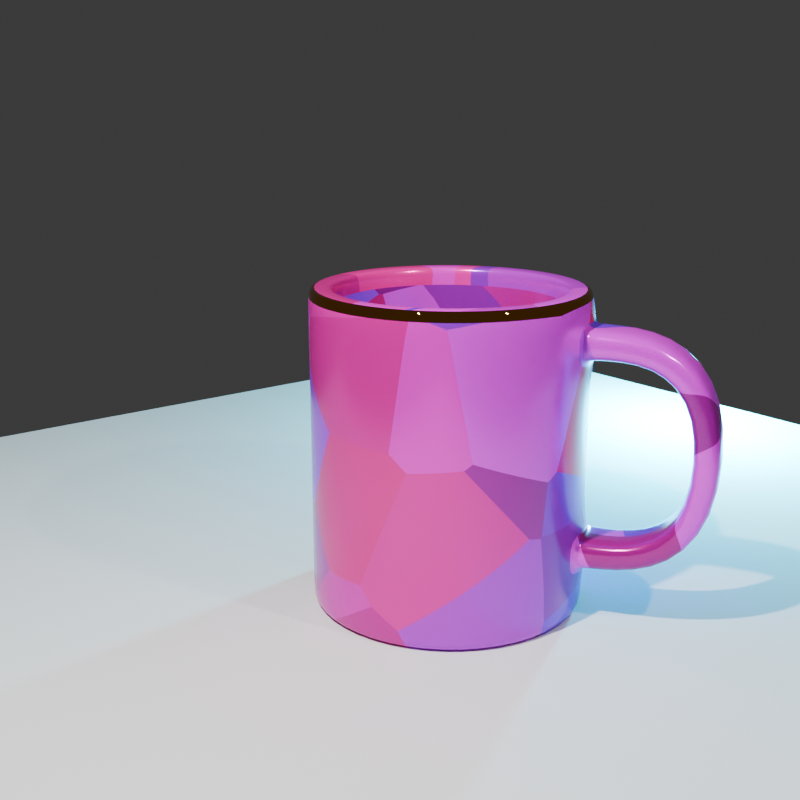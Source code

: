 # Source: 250314_Cup_5.blend  (saved by Blender 4.3.34; exported with 4.5.12 LTS)
import bpy
from mathutils import Matrix  # noqa: F401  (used for matrix-valued properties, if any)

bpy.ops.wm.read_factory_settings(use_empty=True)
scene = bpy.context.scene
scene.name = 'Scene'

# ---- collections
col_collection = bpy.data.collections.new('Collection'); scene.collection.children.link(col_collection)

# ---- images (referenced by path relative to the original .blend; pixels are not part of the script)
import os
ASSET_DIR = os.environ.get("B2B_ASSET_DIR", "")  # directory of the original .blend (textures are referenced by path, not embedded)
HERE = os.path.dirname(os.path.abspath(__file__))  # packed textures are extracted next to this script under _unpacked/

def load_image(name, relpath, width, height, colorspace="sRGB"):
    """Load a texture the original file referenced (path relative to the .blend, or extracted next to this script)."""
    p = next((c for c in (os.path.join(HERE, relpath), os.path.join(ASSET_DIR, relpath)) if relpath and os.path.exists(c)), "")
    if p:
        img = bpy.data.images.load(p, check_existing=True)
        img.name = name
    else:  # same state as the original file: an image datablock whose file is absent (Cycles renders it pink)
        img = bpy.data.images.new(name, width, height)
        img.source = "FILE"
        img.filepath = "//" + (relpath or name)
    img.colorspace_settings.name = colorspace
    return img
img_cafelogo_jpg = load_image('cafelogo.jpg', 'cafelogo.jpg', 1024, 1024, 'sRGB')

# ---- materials (node trees are filled in below, after node groups)
mat_cup = bpy.data.materials.new('Cup')
mat_gold = bpy.data.materials.new('Gold')

# ---- material node trees
mat_cup.use_nodes = True; mat_cup.node_tree.nodes.clear()
_N = mat_cup.node_tree.nodes; _L = mat_cup.node_tree.links
n0 = _N.new('ShaderNodeBsdfPrincipled'); n0.name = 'Principled BSDF'; n0.location = (219, 256)
n0.inputs[1].default_value = 0.3
n0.inputs[2].default_value = 0.2
n1 = _N.new('ShaderNodeOutputMaterial'); n1.name = 'Material Output'; n1.location = (504, 238)
n2 = _N.new('ShaderNodeTexImage'); n2.name = 'Image Texture'; n2.location = (-283, 436)
n2.image = img_cafelogo_jpg
n3 = _N.new('ShaderNodeTexChecker'); n3.name = 'Checker Texture'; n3.location = (-621, 108)
n3.inputs[3].default_value = 7.5
n4 = _N.new('ShaderNodeMix'); n4.name = 'Mix'; n4.location = (20, 242)
n4.data_type = 'RGBA'
n4.blend_type = 'MULTIPLY'
n4.inputs[0].default_value = 0.826
n5 = _N.new('ShaderNodeTexCoord'); n5.name = 'Texture Coordinate'; n5.location = (-790, 406)
n6 = _N.new('ShaderNodeTexBrick'); n6.name = 'Brick Texture'; n6.location = (-483, 544)
n7 = _N.new('ShaderNodeTexVoronoi'); n7.name = 'Voronoi Texture'; n7.location = (-293, 107)
n7.inputs[2].default_value = -8.4
_L.new(n0.outputs[0], n1.inputs[0])
_L.new(n4.outputs[2], n0.inputs[0])
_L.new(n2.outputs[0], n4.inputs[6])
_L.new(n5.outputs[2], n3.inputs[0])
_L.new(n5.outputs[2], n6.inputs[0])
_L.new(n7.outputs[1], n4.inputs[7])
_L.new(n5.outputs[2], n7.inputs[0])
n1.is_active_output = True
mat_gold.use_nodes = True; mat_gold.node_tree.nodes.clear()
_N = mat_gold.node_tree.nodes; _L = mat_gold.node_tree.links
n0 = _N.new('ShaderNodeBsdfPrincipled'); n0.name = 'Principled BSDF'; n0.location = (10, 300)
n0.inputs[0].default_value = (0.8002, 0.2932, 0.01258, 1.0)
n0.inputs[1].default_value = 1.0
n0.inputs[2].default_value = 0.0
n1 = _N.new('ShaderNodeOutputMaterial'); n1.name = 'Material Output'; n1.location = (300, 300)
_L.new(n0.outputs[0], n1.inputs[0])
n1.is_active_output = True

# ---- world
world_world = bpy.data.worlds.new('World'); scene.world = world_world
world_world.use_nodes = True; world_world.node_tree.nodes.clear()
_N = world_world.node_tree.nodes; _L = world_world.node_tree.links
n0 = _N.new('ShaderNodeOutputWorld'); n0.name = 'World Output'; n0.location = (300, 300)
n1 = _N.new('ShaderNodeBackground'); n1.name = 'Background'; n1.location = (10, 300)
n1.inputs[0].default_value = (0.05088, 0.05088, 0.05088, 1.0)
_L.new(n1.outputs[0], n0.inputs[0])
n0.is_active_output = True
world_world.color = (0.05088, 0.05088, 0.05088)
world_world.sun_shadow_jitter_overblur = 0.0

# ---- cameras
cam_camera = bpy.data.cameras.new('Camera')
cam_camera.clip_end = 100.0
cam_camera.ortho_scale = 7.314

# ---- lights
light_light = bpy.data.lights.new('Light', 'POINT')
light_light.energy = 3000.0
light_light.shadow_soft_size = 0.1
light_light_001 = bpy.data.lights.new('Light.001', 'POINT')
light_light_001.energy = 500.0
light_light_001.shadow_soft_size = 0.1
light_light_002 = bpy.data.lights.new('Light.002', 'POINT')
light_light_002.color = (0.004204, 0.5998, 0.8137)
light_light_002.energy = 6000.0
light_light_002.shadow_soft_size = 0.209

# ---- meshes
me_cylinder = bpy.data.meshes.new('Cylinder')
me_cylinder.from_pydata([(3.104e-09, 2.484e-09, -1.0), (7.609e-10, -7.451e-09, -0.8419), (0.5, 0.866, -0.8419), (0.0, 1.0, -0.8419), (0.866, 0.5, -0.8419), (1.0, 0.0, -0.8419), (0.866, -0.5, -0.8419), (0.5, -0.866, -0.8419), (0.0, -1.0, -0.8419), (1.399, 0.2, 0.8225), (-0.5, -0.866, -0.8419), (1.399, -0.2, 0.8225), (-0.866, -0.5, -0.8419), (1.475, -0.2, 1.007), (-1.0, 0.0, -0.8419), (1.475, 0.2, 1.007), (1.677, 0.2, 0.5438), (-0.866, 0.5, -0.8419), (-0.5, 0.866, -0.8419), (1.677, -0.2, 0.5438), (0.866, -0.5, 0.9148), (1.862, -0.2, 0.6203), (1.862, 0.2, 0.6203), (-1.0, 0.0, 0.9148), (0.866, 0.5, 0.9148), (1.399, 0.2, -0.4319), (1.399, -0.2, -0.4319), (1.475, -0.2, -0.6167), (0.5, -0.866, 0.9148), (0.0, -1.0, 0.9148), (1.475, 0.2, -0.6167), (1.677, 0.2, -0.1532), (-0.5, -0.866, 0.9148), (-0.866, -0.5, 0.9148), (1.677, -0.2, -0.1532), (-0.866, 0.5, 0.9148), (1.862, -0.2, -0.2298), (-0.5, 0.866, 0.9148), (1.862, 0.2, -0.2298), (0.0, 1.0, 0.9148), (0.5, 0.866, 0.9148), (0.0, 1.0, -0.2068), (0.0, 1.0, 0.5973), (-0.5, 0.866, 0.5973), (-0.5, 0.866, -0.2068), (-0.5, -0.866, -0.2068), (-0.5, -0.866, 0.5973), (0.0, -1.0, 0.5973), (0.0, -1.0, -0.2068), (0.866, 0.5, -0.2068), (0.866, 0.5, 0.5973), (0.5, 0.866, 0.5973), (0.5, 0.866, -0.2068), (-1.0, 0.0, 0.5973), (-1.0, 0.0, -0.2068), (-0.866, -0.5, 0.5973), (-0.866, -0.5, -0.2068), (0.866, -0.5, 0.5973), (0.866, -0.5, -0.2068), (0.5, -0.866, -0.2068), (0.5, -0.866, 0.5973), (-0.866, 0.5, -0.2068), (-0.866, 0.5, 0.5973), (1.0, 0.0, -0.2068), (1.0, 0.0, 0.5973), (1.0, 0.0, 0.1953), (0.866, -0.5, 0.1953), (-0.866, 0.5, 0.1953), (-0.5, 0.866, 0.1953), (0.5, -0.866, 0.1953), (0.0, -1.0, 0.1953), (0.0, 1.0, 0.1953), (0.5, 0.866, 0.1953), (-0.5, -0.866, 0.1953), (-0.866, -0.5, 0.1953), (0.866, 0.5, 0.1953), (-1.0, 0.0, 0.1953), (0.0, 1.0, -0.5243), (-0.5, 0.866, -0.5243), (0.5, 0.866, -0.5243), (-0.866, 0.5, -0.5243), (-0.5, -0.866, -0.5243), (0.0, -1.0, -0.5243), (-0.866, -0.5, -0.5243), (0.5, -0.866, -0.5243), (0.866, 0.5, -0.5243), (-1.0, 0.0, -0.5243), (0.866, -0.5, -0.5243), (-0.7054, -0.4073, -0.1504), (-0.7054, -0.4073, 0.541), (-0.4073, -0.7054, -0.1504), (-0.4073, -0.7054, 0.541), (0.4073, -0.7054, 0.541), (0.4073, -0.7054, -0.1504), (0.0, -0.8146, -0.1504), (0.0, -0.8146, 0.541), (0.4073, 0.7054, -0.1504), (0.4073, 0.7054, 0.541), (0.0, 0.8146, 0.541), (0.0, 0.8146, -0.1504), (-0.8146, 0.0, -0.1504), (-0.8146, 0.0, 0.541), (0.7054, 0.4073, -0.1504), (0.7054, 0.4073, 0.541), (-0.7054, 0.4073, -0.1504), (-0.7054, 0.4073, 0.541), (0.8146, 0.0, -0.1504), (0.8146, 0.0, 0.541), (-0.4073, 0.7054, -0.1504), (-0.4073, 0.7054, 0.541), (0.7054, -0.4073, -0.1504), (0.7054, -0.4073, 0.541), (0.4882, 0.8456, 1.232), (0.5, 0.866, 1.21), (0.0, 1.0, 1.21), (0.0, 0.9764, 1.232), (0.8456, 0.4882, 1.232), (0.866, 0.5, 1.21), (0.9764, 0.0, 1.232), (1.0, 0.0, 1.21), (0.8456, -0.4882, 1.232), (0.866, -0.5, 1.21), (0.4882, -0.8456, 1.232), (0.5, -0.866, 1.21), (0.0, -0.9764, 1.232), (0.0, -1.0, 1.21), (-0.4882, -0.8456, 1.232), (-0.5, -0.866, 1.21), (-0.8456, -0.4882, 1.232), (-0.866, -0.5, 1.21), (-0.9764, 0.0, 1.232), (-1.0, 0.0, 1.21), (-0.8456, 0.4882, 1.232), (-0.866, 0.5, 1.21), (-0.4882, 0.8456, 1.232), (-0.5, 0.866, 1.21), (0.4073, 0.7054, 1.21), (0.4191, 0.7259, 1.232), (0.0, 0.8382, 1.232), (0.0, 0.8146, 1.21), (0.7054, 0.4073, 1.21), (0.7259, 0.4191, 1.232), (0.8146, 0.0, 1.21), (0.8382, 0.0, 1.232), (0.7054, -0.4073, 1.21), (0.7259, -0.4191, 1.232), (0.4073, -0.7054, 1.21), (0.4191, -0.7259, 1.232), (0.0, -0.8146, 1.21), (0.0, -0.8382, 1.232), (-0.4073, -0.7054, 1.21), (-0.4191, -0.7259, 1.232), (-0.7054, -0.4073, 1.21), (-0.7259, -0.4191, 1.232), (-0.8146, 0.0, 1.21), (-0.8382, 0.0, 1.232), (-0.7054, 0.4073, 1.21), (-0.7259, 0.4191, 1.232), (-0.4073, 0.7054, 1.21), (-0.4191, 0.7259, 1.232), (0.0, 0.6968, -1.0), (0.3484, 0.6034, -1.0), (0.6034, 0.3484, -1.0), (0.6968, 0.0, -1.0), (0.6034, -0.3484, -1.0), (0.3484, -0.6034, -1.0), (0.0, -0.6968, -1.0), (-0.3484, -0.6034, -1.0), (-0.6034, -0.3484, -1.0), (-0.6968, 0.0, -1.0), (-0.6034, 0.3484, -1.0), (-0.3484, 0.6034, -1.0), (0.0, 0.9708, -1.0), (0.0, 1.0, -0.9718), (0.5, 0.866, -0.9718), (0.4854, 0.8407, -1.0), (0.866, 0.5, -0.9718), (0.8407, 0.4854, -1.0), (1.0, 0.0, -0.9718), (0.9708, 0.0, -1.0), (0.866, -0.5, -0.9718), (0.8407, -0.4854, -1.0), (0.5, -0.866, -0.9718), (0.4854, -0.8407, -1.0), (0.0, -1.0, -0.9718), (0.0, -0.9708, -1.0), (-0.5, -0.866, -0.9718), (-0.4854, -0.8407, -1.0), (-0.866, -0.5, -0.9718), (-0.8407, -0.4854, -1.0), (-1.0, 0.0, -0.9718), (-0.9708, 0.0, -1.0), (-0.866, 0.5, -0.9718), (-0.8407, 0.4854, -1.0), (-0.5, 0.866, -0.9718), (-0.4854, 0.8407, -1.0), (0.265, 0.4589, -0.8419), (-4.392e-09, 0.5299, -0.8419), (0.4589, 0.265, -0.8419), (0.5299, 4.392e-09, -0.8419), (0.4589, -0.265, -0.8419), (0.265, -0.4589, -0.8419), (4.392e-09, -0.5299, -0.8419), (-0.265, -0.4589, -0.8419), (-0.4589, -0.265, -0.8419), (-0.5299, -4.392e-09, -0.8419), (-0.4589, 0.265, -0.8419), (-0.265, 0.4589, -0.8419), (0.3968, 0.6873, -0.8419), (0.4073, 0.7054, -0.8216), (0.0, 0.8146, -0.8216), (-3.233e-10, 0.7936, -0.8419), (0.6873, 0.3968, -0.8419), (0.7054, 0.4073, -0.8216), (0.7936, 3.233e-10, -0.8419), (0.8146, 0.0, -0.8216), (0.6873, -0.3968, -0.8419), (0.7054, -0.4073, -0.8216), (0.3968, -0.6873, -0.8419), (0.4073, -0.7054, -0.8216), (3.233e-10, -0.7936, -0.8419), (0.0, -0.8146, -0.8216), (-0.3968, -0.6873, -0.8419), (-0.4073, -0.7054, -0.8216), (-0.6873, -0.3968, -0.8419), (-0.7054, -0.4073, -0.8216), (-0.7936, -3.233e-10, -0.8419), (-0.8146, 0.0, -0.8216), (-0.6873, 0.3968, -0.8419), (-0.7054, 0.4073, -0.8216), (-0.3968, 0.6873, -0.8419), (-0.4073, 0.7054, -0.8216), (1.862, 0.0, 0.6203), (1.475, 0.0, 1.007), (1.475, 0.0, -0.6167), (1.862, 0.0, -0.2298), (1.77, -0.2, 0.582), (1.437, -0.2, 0.9148), (1.437, -0.2, -0.5243), (1.77, -0.2, -0.1915), (1.399, 0.0, -0.4319), (1.677, 0.0, -0.1532), (1.399, 0.0, 0.8225), (1.677, 0.0, 0.5438), (1.77, 0.2, 0.582), (1.437, 0.2, 0.9148), (1.437, 0.2, -0.5243), (1.77, 0.2, -0.1915), (1.015, 0.0, -0.4264), (1.0, 0.0, -0.4141), (0.942, -0.2164, -0.5243), (0.9616, -0.2, -0.5243), (0.942, -0.2164, -0.4134), (0.9616, -0.2, -0.4256), (0.942, -0.2165, 0.9148), (0.9616, -0.2, 0.9148), (0.9419, -0.2167, 1.025), (0.9616, -0.2, 1.014), (1.015, 0.0, 1.013), (1.0, 0.0, 1.024), (0.9616, 0.2, 0.9148), (0.942, 0.2165, 0.9148), (0.9616, 0.2, 1.014), (0.9419, 0.2167, 1.025), (0.9616, 0.2, -0.5243), (0.942, 0.2164, -0.5243), (0.9616, 0.2, -0.4256), (0.942, 0.2164, -0.4134), (0.942, 0.2166, 0.8038), (0.9616, 0.2, 0.8162), (1.015, 0.0, 0.8169), (1.0, 0.0, 0.8046), (0.942, -0.2166, 0.8038), (0.9616, -0.2, 0.8162), (0.942, 0.2164, -0.6353), (0.9616, 0.2, -0.6232), (1.015, 0.0, -0.6225), (1.0, 0.0, -0.6347), (0.9616, -0.2, -0.6232), (0.942, -0.2164, -0.6353)], [], [(194, 18, 3, 173), (162, 161, 175, 177), (163, 162, 177, 179), (164, 163, 179, 181), (165, 164, 181, 183), (166, 165, 183, 185), (167, 166, 185, 187), (168, 167, 187, 189), (169, 168, 189, 191), (170, 169, 191, 193), (171, 170, 193, 195), (160, 171, 195, 172), (109, 98, 139, 158), (101, 105, 156, 154), (35, 23, 131, 133), (27, 238, 251, 278), (97, 103, 140, 136), (89, 101, 154, 152), (98, 97, 136, 139), (32, 29, 125, 127), (80, 86, 54, 61), (91, 89, 152, 150), (95, 91, 150, 148), (28, 20, 121, 123), (24, 40, 113, 117), (39, 37, 135, 114), (143, 145, 120, 118), (11, 237, 255, 273), (147, 149, 124, 122), (29, 28, 123, 125), (33, 32, 127, 129), (153, 155, 130, 128), (23, 33, 129, 131), (157, 159, 134, 132), (37, 35, 133, 135), (233, 15, 262, 258), (105, 109, 158, 156), (240, 25, 266, 248), (83, 81, 45, 56), (107, 111, 144, 142), (79, 77, 41, 52), (111, 92, 146, 144), (82, 84, 59, 48), (78, 80, 61, 44), (103, 107, 142, 140), (92, 95, 148, 146), (84, 87, 58, 59), (60, 57, 20, 28), (81, 82, 48, 45), (85, 79, 52, 49), (159, 138, 115, 134), (149, 151, 126, 124), (137, 141, 116, 112), (155, 157, 132, 130), (141, 143, 118, 116), (151, 153, 128, 126), (138, 137, 112, 115), (145, 147, 122, 120), (86, 83, 56, 54), (65, 66, 58, 63), (67, 68, 44, 61), (69, 70, 48, 59), (71, 72, 52, 41), (73, 74, 56, 45), (75, 65, 63, 49), (74, 76, 54, 56), (72, 75, 49, 52), (70, 73, 45, 48), (68, 71, 41, 44), (66, 69, 59, 58), (76, 67, 61, 54), (77, 78, 44, 41), (51, 42, 39, 40), (55, 46, 32, 33), (260, 245, 9, 269), (62, 53, 23, 35), (50, 51, 40, 24), (46, 47, 29, 32), (42, 43, 37, 39), (270, 242, 11, 273), (47, 60, 28, 29), (43, 62, 35, 37), (53, 55, 33, 23), (53, 62, 67, 76), (57, 60, 69, 66), (43, 42, 71, 68), (47, 46, 73, 70), (51, 50, 75, 72), (55, 53, 76, 74), (50, 64, 65, 75), (46, 55, 74, 73), (42, 51, 72, 71), (60, 47, 70, 69), (62, 43, 68, 67), (64, 57, 66, 65), (3, 18, 78, 77), (14, 12, 83, 86), (4, 2, 79, 85), (10, 8, 82, 81), (7, 6, 87, 84), (18, 17, 80, 78), (8, 7, 84, 82), (2, 3, 77, 79), (12, 10, 81, 83), (264, 246, 30, 275), (17, 14, 86, 80), (278, 276, 234, 27), (201, 202, 220, 218), (110, 93, 92, 111), (198, 199, 214, 212), (108, 99, 98, 109), (200, 201, 218, 216), (106, 110, 111, 107), (104, 108, 109, 105), (199, 200, 216, 214), (102, 106, 107, 103), (206, 207, 230, 228), (100, 104, 105, 101), (202, 203, 222, 220), (93, 94, 95, 92), (203, 204, 224, 222), (94, 90, 91, 95), (204, 205, 226, 224), (90, 88, 89, 91), (196, 198, 212, 208), (99, 96, 97, 98), (205, 206, 228, 226), (88, 100, 101, 89), (210, 209, 96, 99), (96, 102, 103, 97), (113, 114, 115, 112), (117, 113, 112, 116), (119, 117, 116, 118), (121, 119, 118, 120), (123, 121, 120, 122), (125, 123, 122, 124), (127, 125, 124, 126), (129, 127, 126, 128), (131, 129, 128, 130), (133, 131, 130, 132), (135, 133, 132, 134), (114, 135, 134, 115), (137, 138, 139, 136), (141, 137, 136, 140), (143, 141, 140, 142), (145, 143, 142, 144), (147, 145, 144, 146), (149, 147, 146, 148), (151, 149, 148, 150), (153, 151, 150, 152), (155, 153, 152, 154), (157, 155, 154, 156), (159, 157, 156, 158), (138, 159, 158, 139), (40, 39, 114, 113), (173, 3, 2, 174), (176, 4, 5, 178), (178, 5, 6, 180), (180, 6, 7, 182), (182, 7, 8, 184), (184, 8, 10, 186), (186, 10, 12, 188), (188, 12, 14, 190), (190, 14, 17, 192), (192, 17, 18, 194), (174, 2, 4, 176), (0, 160, 161), (0, 161, 162), (0, 162, 163), (0, 163, 164), (0, 164, 165), (0, 165, 166), (0, 166, 167), (0, 167, 168), (0, 168, 169), (0, 169, 170), (0, 170, 171), (0, 171, 160), (173, 174, 175, 172), (174, 176, 177, 175), (176, 178, 179, 177), (178, 180, 181, 179), (180, 182, 183, 181), (182, 184, 185, 183), (184, 186, 187, 185), (186, 188, 189, 187), (188, 190, 191, 189), (190, 192, 193, 191), (192, 194, 195, 193), (194, 173, 172, 195), (161, 160, 172, 175), (209, 213, 102, 96), (207, 197, 211, 230), (213, 215, 106, 102), (215, 217, 110, 106), (217, 219, 93, 110), (219, 221, 94, 93), (221, 223, 90, 94), (223, 225, 88, 90), (225, 227, 100, 88), (227, 229, 104, 100), (229, 231, 108, 104), (231, 210, 99, 108), (1, 196, 197), (1, 198, 196), (1, 199, 198), (1, 200, 199), (1, 201, 200), (1, 202, 201), (1, 203, 202), (1, 204, 203), (1, 205, 204), (1, 206, 205), (1, 207, 206), (1, 197, 207), (209, 210, 211, 208), (213, 209, 208, 212), (215, 213, 212, 214), (217, 215, 214, 216), (219, 217, 216, 218), (221, 219, 218, 220), (223, 221, 220, 222), (225, 223, 222, 224), (227, 225, 224, 226), (229, 227, 226, 228), (231, 229, 228, 230), (210, 231, 230, 211), (197, 196, 208, 211), (236, 21, 13, 237), (232, 22, 15, 233), (244, 16, 9, 245), (240, 241, 31, 25), (238, 239, 34, 26), (234, 235, 36, 27), (246, 247, 38, 30), (277, 5, 4, 274), (13, 233, 258, 257), (24, 117, 263, 261), (85, 49, 267, 265), (243, 16, 31, 241), (236, 19, 34, 239), (232, 21, 36, 235), (244, 22, 38, 247), (87, 6, 279, 250), (254, 20, 57, 272), (6, 5, 277, 279), (269, 9, 242, 270), (243, 19, 11, 242), (117, 119, 259, 263), (256, 121, 20, 254), (49, 63, 249, 267), (252, 58, 87, 250), (272, 57, 64, 271), (262, 15, 245, 260), (266, 25, 246, 264), (276, 275, 30, 234), (22, 232, 235, 38), (30, 38, 235, 234), (21, 232, 233, 13), (21, 236, 239, 36), (27, 36, 239, 238), (19, 236, 237, 11), (16, 243, 242, 9), (19, 243, 241, 34), (26, 34, 241, 240), (16, 244, 247, 31), (25, 31, 247, 246), (22, 244, 245, 15), (259, 119, 121, 256), (268, 50, 24, 261), (274, 4, 85, 265), (249, 63, 58, 252), (238, 26, 253, 251), (237, 13, 257, 255), (271, 64, 50, 268), (249, 252, 253, 248), (251, 253, 252, 250), (257, 258, 259, 256), (255, 257, 256, 254), (258, 262, 263, 259), (261, 263, 262, 260), (248, 266, 267, 249), (265, 267, 266, 264), (269, 270, 271, 268), (260, 269, 268, 261), (254, 272, 273, 255), (270, 273, 272, 271), (275, 276, 277, 274), (264, 275, 274, 265), (276, 278, 279, 277), (250, 279, 278, 251), (26, 240, 248, 253)])
me_cylinder.polygons.foreach_set('use_smooth', [True] * 292)
me_cylinder.polygons.foreach_set('material_index', [0, 0, 0, 0, 0, 0, 0, 0, 0, 0, 0, 0, 0, 0, 0, 0, 0, 0, 0, 0, 0, 0, 0, 0, 0, 0, 0, 0, 0, 0, 0, 0, 0, 0, 0, 0, 0, 0, 0, 0, 0, 0, 0, 0, 0, 0, 0, 0, 0, 0, 0, 0, 0, 0, 0, 0, 0, 0, 0, 0, 0, 0, 0, 0, 0, 0, 0, 0, 0, 0, 0, 0, 0, 0, 0, 0, 0, 0, 0, 0, 0, 0, 0, 0, 0, 0, 0, 0, 0, 0, 0, 0, 0, 0, 0, 0, 0, 0, 0, 0, 0, 0, 0, 0, 0, 0, 0, 0, 0, 0, 0, 0, 0, 0, 0, 0, 0, 0, 0, 0, 0, 0, 0, 0, 0, 0, 0, 0, 0, 0, 1, 1, 1, 1, 1, 1, 1, 1, 1, 1, 1, 1, 0, 0, 0, 0, 0, 0, 0, 0, 0, 0, 0, 0, 0, 0, 0, 0, 0, 0, 0, 0, 0, 0, 0, 0, 0, 0, 0, 0, 0, 0, 0, 0, 0, 0, 0, 0, 0, 0, 0, 0, 0, 0, 0, 0, 0, 0, 0, 0, 0, 0, 0, 0, 0, 0, 0, 0, 0, 0, 0, 0, 0, 0, 0, 0, 0, 0, 0, 0, 0, 0, 0, 0, 0, 0, 0, 0, 0, 0, 0, 0, 0, 0, 0, 0, 0, 0, 0, 0, 0, 0, 0, 0, 0, 0, 0, 0, 0, 0, 0, 0, 0, 0, 0, 0, 0, 0, 0, 0, 0, 0, 0, 0, 0, 0, 0, 0, 0, 0, 0, 0, 0, 0, 0, 0, 0, 0, 0, 0, 0, 0, 0, 0, 0, 0, 0, 0, 0, 0, 0, 0, 0, 0, 0, 0, 0, 0, 0, 0, 0, 0])
_uv = me_cylinder.uv_layers.new(name='UVMap')
_uv.uv.foreach_set('vector', [0.3243, 0.6679, 0.3242, 0.6873, 0.247, 0.6869, 0.2471, 0.6675, 0.09734, 0.2505, 0.1495, 0.2651, 0.1491, 0.3063, 0.07636, 0.2859, 0.05944, 0.2117, 0.09734, 0.2505, 0.07636, 0.2859, 0.02355, 0.2319, 0.04599, 0.1592, 0.05944, 0.2117, 0.02355, 0.2319, 0.004811, 0.1588, 0.0606, 0.107, 0.04599, 0.1592, 0.004811, 0.1588, 0.02516, 0.08603, 0.09935, 0.06911, 0.0606, 0.107, 0.02516, 0.08603, 0.07915, 0.03322, 0.1519, 0.05566, 0.09935, 0.06911, 0.07915, 0.03322, 0.1523, 0.01448, 0.2041, 0.07027, 0.1519, 0.05566, 0.1523, 0.01448, 0.225, 0.03483, 0.242, 0.109, 0.2041, 0.07027, 0.225, 0.03483, 0.2778, 0.08882, 0.2554, 0.1615, 0.242, 0.109, 0.2778, 0.08882, 0.2966, 0.162, 0.2408, 0.2137, 0.2554, 0.1615, 0.2966, 0.162, 0.2762, 0.2347, 0.2021, 0.2516, 0.2408, 0.2137, 0.2762, 0.2347, 0.2222, 0.2875, 0.5105, 0.5341, 0.5739, 0.5341, 0.5738, 0.6348, 0.5104, 0.6347, 0.3837, 0.534, 0.4471, 0.5341, 0.4469, 0.6346, 0.3835, 0.6345, 0.4004, 0.9508, 0.4782, 0.9513, 0.4779, 0.9956, 0.4001, 0.9951, 0.8557, 0.3162, 0.8428, 0.3167, 0.8364, 0.2416, 0.853, 0.2393, 0.6374, 0.5341, 0.7009, 0.5341, 0.7009, 0.6349, 0.6374, 0.6349, 0.3204, 0.5339, 0.3837, 0.534, 0.3835, 0.6345, 0.3202, 0.6343, 0.5739, 0.5341, 0.6374, 0.5341, 0.6374, 0.6349, 0.5738, 0.6348, 0.6343, 0.9518, 0.7125, 0.9518, 0.7125, 0.9964, 0.6342, 0.9963, 0.4014, 0.735, 0.4788, 0.7352, 0.4788, 0.7828, 0.4012, 0.7826, 0.257, 0.5338, 0.3204, 0.5339, 0.3202, 0.6343, 0.2568, 0.6342, 0.1938, 0.5336, 0.257, 0.5338, 0.2568, 0.6342, 0.1935, 0.634, 0.7908, 0.9517, 0.8691, 0.9515, 0.8692, 0.9961, 0.7908, 0.9963, 0.08991, 0.9482, 0.1675, 0.9489, 0.167, 0.9931, 0.08948, 0.9924, 0.245, 0.9496, 0.3227, 0.9503, 0.3223, 0.9945, 0.2446, 0.9938, 0.335, 0.1257, 0.3342, 0.1915, 0.3139, 0.1966, 0.3149, 0.1201, 0.8277, 0.5661, 0.8426, 0.5675, 0.8339, 0.6393, 0.8185, 0.6378, 0.3663, 0.2489, 0.4228, 0.2825, 0.4171, 0.3026, 0.3513, 0.2635, 0.7125, 0.9518, 0.7908, 0.9517, 0.7908, 0.9963, 0.7125, 0.9964, 0.5561, 0.9516, 0.6343, 0.9518, 0.6342, 0.9963, 0.556, 0.9961, 0.5459, 0.2512, 0.5795, 0.1948, 0.5997, 0.2004, 0.5605, 0.2663, 0.4782, 0.9513, 0.5561, 0.9516, 0.556, 0.9961, 0.4779, 0.9956, 0.5804, 0.129, 0.5483, 0.07165, 0.5633, 0.05704, 0.6007, 0.1239, 0.3227, 0.9503, 0.4004, 0.9508, 0.4001, 0.9951, 0.3223, 0.9945, 0.8821, 0.5696, 0.9089, 0.5693, 0.9116, 0.6462, 0.88, 0.6368, 0.4471, 0.5341, 0.5105, 0.5341, 0.5104, 0.6347, 0.4469, 0.6346, 0.9701, 0.3219, 0.937, 0.3193, 0.9462, 0.2477, 0.9772, 0.2604, 0.5564, 0.7352, 0.6341, 0.735, 0.6342, 0.7828, 0.5564, 0.7828, 0.003894, 0.5331, 0.06718, 0.5333, 0.06689, 0.6337, 0.003597, 0.6335, 0.1694, 0.7336, 0.2467, 0.7343, 0.2463, 0.7817, 0.169, 0.7811, 0.06718, 0.5333, 0.1305, 0.5335, 0.1302, 0.6339, 0.06689, 0.6337, 0.712, 0.7347, 0.79, 0.7343, 0.7903, 0.7822, 0.7122, 0.7825, 0.324, 0.7347, 0.4014, 0.735, 0.4012, 0.7826, 0.3237, 0.7822, 0.7009, 0.5341, 0.7645, 0.5341, 0.7645, 0.635, 0.7009, 0.6349, 0.1305, 0.5335, 0.1938, 0.5336, 0.1935, 0.634, 0.1302, 0.6339, 0.79, 0.7343, 0.8682, 0.7337, 0.8685, 0.7818, 0.7903, 0.7822, 0.7907, 0.9037, 0.869, 0.9035, 0.8691, 0.9515, 0.7908, 0.9517, 0.6341, 0.735, 0.712, 0.7347, 0.7122, 0.7825, 0.6342, 0.7828, 0.09213, 0.7328, 0.1694, 0.7336, 0.169, 0.7811, 0.09159, 0.7803, 0.5483, 0.07165, 0.4918, 0.03803, 0.4975, 0.01788, 0.5633, 0.05704, 0.4228, 0.2825, 0.4885, 0.2834, 0.4937, 0.3036, 0.4171, 0.3026, 0.426, 0.03715, 0.3687, 0.06926, 0.3541, 0.05425, 0.4209, 0.01686, 0.5795, 0.1948, 0.5804, 0.129, 0.6007, 0.1239, 0.5997, 0.2004, 0.3687, 0.06926, 0.335, 0.1257, 0.3149, 0.1201, 0.3541, 0.05425, 0.4885, 0.2834, 0.5459, 0.2512, 0.5605, 0.2663, 0.4937, 0.3036, 0.4918, 0.03803, 0.426, 0.03715, 0.4209, 0.01686, 0.4975, 0.01788, 0.3342, 0.1915, 0.3663, 0.2489, 0.3513, 0.2635, 0.3139, 0.1966, 0.4788, 0.7352, 0.5564, 0.7352, 0.5564, 0.7828, 0.4788, 0.7828, 0.9471, 0.8423, 0.8688, 0.8426, 0.8685, 0.7818, 0.9469, 0.7814, 0.401, 0.8428, 0.3234, 0.8424, 0.3237, 0.7822, 0.4012, 0.7826, 0.7905, 0.8429, 0.7123, 0.8432, 0.7122, 0.7825, 0.7903, 0.7822, 0.2459, 0.8418, 0.1684, 0.8412, 0.169, 0.7811, 0.2463, 0.7817, 0.6343, 0.8433, 0.5564, 0.8433, 0.5564, 0.7828, 0.6342, 0.7828, 0.09097, 0.8404, 0.01347, 0.8396, 0.01411, 0.7794, 0.09159, 0.7803, 0.5564, 0.8433, 0.4786, 0.8431, 0.4788, 0.7828, 0.5564, 0.7828, 0.1684, 0.8412, 0.09097, 0.8404, 0.09159, 0.7803, 0.169, 0.7811, 0.7123, 0.8432, 0.6343, 0.8433, 0.6342, 0.7828, 0.7122, 0.7825, 0.3234, 0.8424, 0.2459, 0.8418, 0.2463, 0.7817, 0.3237, 0.7822, 0.8688, 0.8426, 0.7905, 0.8429, 0.7903, 0.7822, 0.8685, 0.7818, 0.4786, 0.8431, 0.401, 0.8428, 0.4012, 0.7826, 0.4788, 0.7828, 0.2467, 0.7343, 0.324, 0.7347, 0.3237, 0.7822, 0.2463, 0.7817, 0.1679, 0.9014, 0.2454, 0.902, 0.245, 0.9496, 0.1675, 0.9489, 0.5563, 0.9038, 0.6343, 0.9039, 0.6343, 0.9518, 0.5561, 0.9516, 0.9282, 0.6439, 0.9219, 0.5688, 0.937, 0.568, 0.9445, 0.6427, 0.4006, 0.9031, 0.4784, 0.9035, 0.4782, 0.9513, 0.4004, 0.9508, 0.09037, 0.9006, 0.1679, 0.9014, 0.1675, 0.9489, 0.08991, 0.9482, 0.6343, 0.9039, 0.7124, 0.9038, 0.7125, 0.9518, 0.6343, 0.9518, 0.2454, 0.902, 0.323, 0.9026, 0.3227, 0.9503, 0.245, 0.9496, 0.7875, 0.6251, 0.7946, 0.5636, 0.8277, 0.5661, 0.8185, 0.6378, 0.7124, 0.9038, 0.7907, 0.9037, 0.7908, 0.9517, 0.7125, 0.9518, 0.323, 0.9026, 0.4006, 0.9031, 0.4004, 0.9508, 0.3227, 0.9503, 0.4784, 0.9035, 0.5563, 0.9038, 0.5561, 0.9516, 0.4782, 0.9513, 0.4784, 0.9035, 0.4006, 0.9031, 0.401, 0.8428, 0.4786, 0.8431, 0.869, 0.9035, 0.7907, 0.9037, 0.7905, 0.8429, 0.8688, 0.8426, 0.323, 0.9026, 0.2454, 0.902, 0.2459, 0.8418, 0.3234, 0.8424, 0.7124, 0.9038, 0.6343, 0.9039, 0.6343, 0.8433, 0.7123, 0.8432, 0.1679, 0.9014, 0.09037, 0.9006, 0.09097, 0.8404, 0.1684, 0.8412, 0.5563, 0.9038, 0.4784, 0.9035, 0.4786, 0.8431, 0.5564, 0.8433, 0.09037, 0.9006, 0.01285, 0.8999, 0.01347, 0.8396, 0.09097, 0.8404, 0.6343, 0.9039, 0.5563, 0.9038, 0.5564, 0.8433, 0.6343, 0.8433, 0.2454, 0.902, 0.1679, 0.9014, 0.1684, 0.8412, 0.2459, 0.8418, 0.7907, 0.9037, 0.7124, 0.9038, 0.7123, 0.8432, 0.7905, 0.8429, 0.4006, 0.9031, 0.323, 0.9026, 0.3234, 0.8424, 0.401, 0.8428, 0.9473, 0.9032, 0.869, 0.9035, 0.8688, 0.8426, 0.9471, 0.8423, 0.247, 0.6869, 0.3242, 0.6873, 0.324, 0.7347, 0.2467, 0.7343, 0.4788, 0.6876, 0.5563, 0.6876, 0.5564, 0.7352, 0.4788, 0.7352, 0.09277, 0.6854, 0.1699, 0.6863, 0.1694, 0.7336, 0.09213, 0.7328, 0.634, 0.6873, 0.7117, 0.6869, 0.712, 0.7347, 0.6341, 0.735, 0.7896, 0.6864, 0.8677, 0.6857, 0.8682, 0.7337, 0.79, 0.7343, 0.3242, 0.6873, 0.4015, 0.6876, 0.4014, 0.735, 0.324, 0.7347, 0.7117, 0.6869, 0.7896, 0.6864, 0.79, 0.7343, 0.712, 0.7347, 0.1699, 0.6863, 0.247, 0.6869, 0.2467, 0.7343, 0.1694, 0.7336, 0.5563, 0.6876, 0.634, 0.6873, 0.6341, 0.735, 0.5564, 0.7352, 0.9308, 0.2462, 0.9221, 0.3181, 0.9092, 0.3171, 0.9155, 0.2436, 0.4015, 0.6876, 0.4788, 0.6876, 0.4788, 0.7352, 0.4014, 0.735, 0.853, 0.2393, 0.8846, 0.2487, 0.8826, 0.316, 0.8557, 0.3162, 0.6754, 0.1751, 0.7084, 0.1998, 0.6937, 0.2366, 0.6443, 0.1996, 0.06749, 0.4296, 0.1307, 0.4297, 0.1305, 0.5335, 0.06718, 0.5333, 0.6887, 0.06323, 0.664, 0.09625, 0.6272, 0.08154, 0.6642, 0.03209, 0.5105, 0.4301, 0.5739, 0.4301, 0.5739, 0.5341, 0.5105, 0.5341, 0.6592, 0.1372, 0.6754, 0.1751, 0.6443, 0.1996, 0.62, 0.1429, 0.004224, 0.4293, 0.06749, 0.4296, 0.06718, 0.5333, 0.003894, 0.5331, 0.4471, 0.4302, 0.5105, 0.4301, 0.5105, 0.5341, 0.4471, 0.5341, 0.664, 0.09625, 0.6592, 0.1372, 0.62, 0.1429, 0.6272, 0.08154, 0.7008, 0.4299, 0.7643, 0.4298, 0.7645, 0.5341, 0.7009, 0.5341, 0.8168, 0.1144, 0.8006, 0.07654, 0.8317, 0.05202, 0.856, 0.1088, 0.3838, 0.4301, 0.4471, 0.4302, 0.4471, 0.5341, 0.3837, 0.534, 0.7084, 0.1998, 0.7494, 0.2046, 0.755, 0.2439, 0.6937, 0.2366, 0.1307, 0.4297, 0.194, 0.4299, 0.1938, 0.5336, 0.1305, 0.5335, 0.7494, 0.2046, 0.7873, 0.1884, 0.8118, 0.2195, 0.755, 0.2439, 0.194, 0.4299, 0.2572, 0.43, 0.257, 0.5338, 0.1938, 0.5336, 0.7873, 0.1884, 0.812, 0.1554, 0.8488, 0.1701, 0.8118, 0.2195, 0.2572, 0.43, 0.3205, 0.4301, 0.3204, 0.5339, 0.257, 0.5338, 0.7266, 0.04698, 0.6887, 0.06323, 0.6642, 0.03209, 0.721, 0.007757, 0.5739, 0.4301, 0.6373, 0.43, 0.6374, 0.5341, 0.5739, 0.5341, 0.812, 0.1554, 0.8168, 0.1144, 0.856, 0.1088, 0.8488, 0.1701, 0.3205, 0.4301, 0.3838, 0.4301, 0.3837, 0.534, 0.3204, 0.5339, 0.5737, 0.3292, 0.6371, 0.329, 0.6373, 0.43, 0.5739, 0.4301, 0.6373, 0.43, 0.7008, 0.4299, 0.7009, 0.5341, 0.6374, 0.5341, 0.4197, 0.01203, 0.4988, 0.01309, 0.4975, 0.01788, 0.4209, 0.01686, 0.3506, 0.05068, 0.4197, 0.01203, 0.4209, 0.01686, 0.3541, 0.05425, 0.3101, 0.1187, 0.3506, 0.05068, 0.3541, 0.05425, 0.3149, 0.1201, 0.309, 0.1979, 0.3101, 0.1187, 0.3149, 0.1201, 0.3139, 0.1966, 0.3477, 0.2669, 0.309, 0.1979, 0.3139, 0.1966, 0.3513, 0.2635, 0.4157, 0.3074, 0.3477, 0.2669, 0.3513, 0.2635, 0.4171, 0.3026, 0.4949, 0.3085, 0.4157, 0.3074, 0.4171, 0.3026, 0.4937, 0.3036, 0.564, 0.2698, 0.4949, 0.3085, 0.4937, 0.3036, 0.5605, 0.2663, 0.6045, 0.2018, 0.564, 0.2698, 0.5605, 0.2663, 0.5997, 0.2004, 0.6055, 0.1226, 0.6045, 0.2018, 0.5997, 0.2004, 0.6007, 0.1239, 0.5668, 0.05357, 0.6055, 0.1226, 0.6007, 0.1239, 0.5633, 0.05704, 0.4988, 0.01309, 0.5668, 0.05357, 0.5633, 0.05704, 0.4975, 0.01788, 0.426, 0.03715, 0.4918, 0.03803, 0.4904, 0.04278, 0.4273, 0.04193, 0.3687, 0.06926, 0.426, 0.03715, 0.4273, 0.04193, 0.3721, 0.07279, 0.335, 0.1257, 0.3687, 0.06926, 0.3721, 0.07279, 0.3398, 0.1271, 0.3342, 0.1915, 0.335, 0.1257, 0.3398, 0.1271, 0.339, 0.1903, 0.3663, 0.2489, 0.3342, 0.1915, 0.339, 0.1903, 0.3698, 0.2454, 0.4228, 0.2825, 0.3663, 0.2489, 0.3698, 0.2454, 0.4241, 0.2777, 0.4885, 0.2834, 0.4228, 0.2825, 0.4241, 0.2777, 0.4873, 0.2786, 0.5459, 0.2512, 0.4885, 0.2834, 0.4873, 0.2786, 0.5425, 0.2477, 0.5795, 0.1948, 0.5459, 0.2512, 0.5425, 0.2477, 0.5748, 0.1934, 0.5804, 0.129, 0.5795, 0.1948, 0.5748, 0.1934, 0.5756, 0.1302, 0.5483, 0.07165, 0.5804, 0.129, 0.5756, 0.1302, 0.5447, 0.07509, 0.4918, 0.03803, 0.5483, 0.07165, 0.5447, 0.07509, 0.4904, 0.04278, 0.1675, 0.9489, 0.245, 0.9496, 0.2446, 0.9938, 0.167, 0.9931, 0.2471, 0.6675, 0.247, 0.6869, 0.1699, 0.6863, 0.1701, 0.667, 0.09307, 0.6661, 0.09277, 0.6854, 0.01552, 0.6841, 0.01589, 0.6646, 0.946, 0.6647, 0.9462, 0.6846, 0.8677, 0.6857, 0.8675, 0.6661, 0.8675, 0.6661, 0.8677, 0.6857, 0.7896, 0.6864, 0.7895, 0.6669, 0.7895, 0.6669, 0.7896, 0.6864, 0.7117, 0.6869, 0.7116, 0.6674, 0.7116, 0.6674, 0.7117, 0.6869, 0.634, 0.6873, 0.6339, 0.6678, 0.6339, 0.6678, 0.634, 0.6873, 0.5563, 0.6876, 0.5563, 0.6681, 0.5563, 0.6681, 0.5563, 0.6876, 0.4788, 0.6876, 0.4788, 0.6682, 0.4788, 0.6682, 0.4788, 0.6876, 0.4015, 0.6876, 0.4015, 0.6682, 0.4015, 0.6682, 0.4015, 0.6876, 0.3242, 0.6873, 0.3243, 0.6679, 0.1701, 0.667, 0.1699, 0.6863, 0.09277, 0.6854, 0.09307, 0.6661, 0.1507, 0.1604, 0.2021, 0.2516, 0.1495, 0.2651, 0.1507, 0.1604, 0.1495, 0.2651, 0.09734, 0.2505, 0.1507, 0.1604, 0.09734, 0.2505, 0.05944, 0.2117, 0.1507, 0.1604, 0.05944, 0.2117, 0.04599, 0.1592, 0.1507, 0.1604, 0.04599, 0.1592, 0.0606, 0.107, 0.1507, 0.1604, 0.0606, 0.107, 0.09935, 0.06911, 0.1507, 0.1604, 0.09935, 0.06911, 0.1519, 0.05566, 0.1507, 0.1604, 0.1519, 0.05566, 0.2041, 0.07027, 0.1507, 0.1604, 0.2041, 0.07027, 0.242, 0.109, 0.1507, 0.1604, 0.242, 0.109, 0.2554, 0.1615, 0.1507, 0.1604, 0.2554, 0.1615, 0.2408, 0.2137, 0.1507, 0.1604, 0.2408, 0.2137, 0.2021, 0.2516, 0.2471, 0.6675, 0.1701, 0.667, 0.1701, 0.6609, 0.2472, 0.6615, 0.1701, 0.667, 0.09307, 0.6661, 0.09317, 0.6601, 0.1701, 0.6609, 0.09307, 0.6661, 0.01589, 0.6646, 0.01715, 0.6586, 0.09317, 0.6601, 0.946, 0.6647, 0.8675, 0.6661, 0.8674, 0.66, 0.9447, 0.6586, 0.8675, 0.6661, 0.7895, 0.6669, 0.7894, 0.6608, 0.8674, 0.66, 0.7895, 0.6669, 0.7116, 0.6674, 0.7116, 0.6613, 0.7894, 0.6608, 0.7116, 0.6674, 0.6339, 0.6678, 0.6339, 0.6617, 0.7116, 0.6613, 0.6339, 0.6678, 0.5563, 0.6681, 0.5563, 0.662, 0.6339, 0.6617, 0.5563, 0.6681, 0.4788, 0.6682, 0.4788, 0.6622, 0.5563, 0.662, 0.4788, 0.6682, 0.4015, 0.6682, 0.4015, 0.6621, 0.4788, 0.6622, 0.4015, 0.6682, 0.3243, 0.6679, 0.3243, 0.6619, 0.4015, 0.6621, 0.3243, 0.6679, 0.2471, 0.6675, 0.2472, 0.6615, 0.3243, 0.6619, 0.1495, 0.2651, 0.2021, 0.2516, 0.2222, 0.2875, 0.1491, 0.3063, 0.6371, 0.329, 0.7006, 0.3289, 0.7008, 0.4299, 0.6373, 0.43, 0.8006, 0.07654, 0.7676, 0.05185, 0.7823, 0.01505, 0.8317, 0.05202, 0.7006, 0.3289, 0.7641, 0.3287, 0.7643, 0.4298, 0.7008, 0.4299, 0.004605, 0.3286, 0.06783, 0.3289, 0.06749, 0.4296, 0.004224, 0.4293, 0.06783, 0.3289, 0.131, 0.3291, 0.1307, 0.4297, 0.06749, 0.4296, 0.131, 0.3291, 0.1942, 0.3293, 0.194, 0.4299, 0.1307, 0.4297, 0.1942, 0.3293, 0.2574, 0.3293, 0.2572, 0.43, 0.194, 0.4299, 0.2574, 0.3293, 0.3206, 0.3294, 0.3205, 0.4301, 0.2572, 0.43, 0.3206, 0.3294, 0.3838, 0.3294, 0.3838, 0.4301, 0.3205, 0.4301, 0.3838, 0.3294, 0.4471, 0.3294, 0.4471, 0.4302, 0.3838, 0.4301, 0.4471, 0.3294, 0.5104, 0.3293, 0.5105, 0.4301, 0.4471, 0.4302, 0.5104, 0.3293, 0.5737, 0.3292, 0.5739, 0.4301, 0.5105, 0.4301, 0.738, 0.1258, 0.7266, 0.04698, 0.7676, 0.05185, 0.738, 0.1258, 0.6887, 0.06323, 0.7266, 0.04698, 0.738, 0.1258, 0.664, 0.09625, 0.6887, 0.06323, 0.738, 0.1258, 0.6592, 0.1372, 0.664, 0.09625, 0.738, 0.1258, 0.6754, 0.1751, 0.6592, 0.1372, 0.738, 0.1258, 0.7084, 0.1998, 0.6754, 0.1751, 0.738, 0.1258, 0.7494, 0.2046, 0.7084, 0.1998, 0.738, 0.1258, 0.7873, 0.1884, 0.7494, 0.2046, 0.738, 0.1258, 0.812, 0.1554, 0.7873, 0.1884, 0.738, 0.1258, 0.8168, 0.1144, 0.812, 0.1554, 0.738, 0.1258, 0.8006, 0.07654, 0.8168, 0.1144, 0.738, 0.1258, 0.7676, 0.05185, 0.8006, 0.07654, 0.6371, 0.329, 0.5737, 0.3292, 0.5737, 0.3248, 0.6371, 0.3246, 0.7006, 0.3289, 0.6371, 0.329, 0.6371, 0.3246, 0.7005, 0.3245, 0.7641, 0.3287, 0.7006, 0.3289, 0.7005, 0.3245, 0.7632, 0.3243, 0.06783, 0.3289, 0.004605, 0.3286, 0.005451, 0.3243, 0.06785, 0.3246, 0.131, 0.3291, 0.06783, 0.3289, 0.06785, 0.3246, 0.131, 0.3248, 0.1942, 0.3293, 0.131, 0.3291, 0.131, 0.3248, 0.1942, 0.3249, 0.2574, 0.3293, 0.1942, 0.3293, 0.1942, 0.3249, 0.2574, 0.325, 0.3206, 0.3294, 0.2574, 0.3293, 0.2574, 0.325, 0.3206, 0.325, 0.3838, 0.3294, 0.3206, 0.3294, 0.3206, 0.325, 0.3838, 0.3251, 0.4471, 0.3294, 0.3838, 0.3294, 0.3838, 0.3251, 0.4471, 0.325, 0.5104, 0.3293, 0.4471, 0.3294, 0.4471, 0.325, 0.5104, 0.3249, 0.5737, 0.3292, 0.5104, 0.3293, 0.5104, 0.3249, 0.5737, 0.3248, 0.7676, 0.05185, 0.7266, 0.04698, 0.721, 0.007757, 0.7823, 0.01505, 0.8439, 0.4994, 0.8565, 0.4993, 0.8555, 0.5684, 0.8426, 0.5675, 0.8824, 0.4992, 0.9084, 0.4994, 0.9089, 0.5693, 0.8821, 0.5696, 0.921, 0.4997, 0.9353, 0.5, 0.937, 0.568, 0.9219, 0.5688, 0.9701, 0.3219, 0.9678, 0.3864, 0.9349, 0.386, 0.937, 0.3193, 0.8428, 0.3167, 0.8435, 0.3858, 0.8292, 0.3856, 0.8276, 0.3176, 0.8826, 0.316, 0.8821, 0.3863, 0.8561, 0.3861, 0.8557, 0.3162, 0.9221, 0.3181, 0.9206, 0.3861, 0.908, 0.3863, 0.9092, 0.3171, 0.01495, 0.715, 0.01552, 0.6841, 0.09277, 0.6854, 0.04847, 0.7156, 0.8555, 0.5684, 0.8821, 0.5696, 0.88, 0.6368, 0.8492, 0.6419, 0.08991, 0.9482, 0.08948, 0.9924, 0.0458, 0.9642, 0.04595, 0.9478, 0.09213, 0.7328, 0.09159, 0.7803, 0.04801, 0.7489, 0.04821, 0.7322, 0.9686, 0.4995, 0.9353, 0.5, 0.9349, 0.386, 0.9678, 0.3864, 0.8439, 0.4994, 0.8296, 0.4994, 0.8292, 0.3856, 0.8435, 0.3858, 0.8824, 0.4992, 0.8565, 0.4993, 0.8561, 0.3861, 0.8821, 0.3863, 0.921, 0.4997, 0.9084, 0.4994, 0.908, 0.3863, 0.9206, 0.3861, 0.8682, 0.7337, 0.8677, 0.6857, 0.9126, 0.7165, 0.9127, 0.7334, 0.9135, 0.9514, 0.8691, 0.9515, 0.869, 0.9035, 0.9135, 0.9346, 0.8677, 0.6857, 0.9462, 0.6846, 0.9467, 0.7161, 0.9126, 0.7165, 0.9445, 0.6427, 0.937, 0.568, 0.9711, 0.5657, 0.9772, 0.6302, 0.7968, 0.4991, 0.8296, 0.4994, 0.8277, 0.5661, 0.7946, 0.5636, 0.08948, 0.9924, 0.01192, 0.9916, 0.01219, 0.9638, 0.0458, 0.9642, 0.9135, 0.968, 0.8692, 0.9961, 0.8691, 0.9515, 0.9135, 0.9514, 0.09159, 0.7803, 0.01411, 0.7794, 0.01445, 0.7484, 0.04801, 0.7489, 0.9128, 0.7503, 0.8685, 0.7818, 0.8682, 0.7337, 0.9127, 0.7334, 0.9135, 0.9346, 0.869, 0.9035, 0.9473, 0.9032, 0.9474, 0.9346, 0.9116, 0.6462, 0.9089, 0.5693, 0.9219, 0.5688, 0.9282, 0.6439, 0.9462, 0.2477, 0.937, 0.3193, 0.9221, 0.3181, 0.9308, 0.2462, 0.8846, 0.2487, 0.9155, 0.2436, 0.9092, 0.3171, 0.8826, 0.316, 0.9084, 0.4994, 0.8824, 0.4992, 0.8821, 0.3863, 0.908, 0.3863, 0.9092, 0.3171, 0.908, 0.3863, 0.8821, 0.3863, 0.8826, 0.316, 0.8565, 0.4993, 0.8824, 0.4992, 0.8821, 0.5696, 0.8555, 0.5684, 0.8565, 0.4993, 0.8439, 0.4994, 0.8435, 0.3858, 0.8561, 0.3861, 0.8557, 0.3162, 0.8561, 0.3861, 0.8435, 0.3858, 0.8428, 0.3167, 0.8296, 0.4994, 0.8439, 0.4994, 0.8426, 0.5675, 0.8277, 0.5661, 0.9353, 0.5, 0.9686, 0.4995, 0.9711, 0.5657, 0.937, 0.568, 0.8296, 0.4994, 0.7968, 0.4991, 0.796, 0.3861, 0.8292, 0.3856, 0.8276, 0.3176, 0.8292, 0.3856, 0.796, 0.3861, 0.7935, 0.3198, 0.9353, 0.5, 0.921, 0.4997, 0.9206, 0.3861, 0.9349, 0.386, 0.937, 0.3193, 0.9349, 0.386, 0.9206, 0.3861, 0.9221, 0.3181, 0.9084, 0.4994, 0.921, 0.4997, 0.9219, 0.5688, 0.9089, 0.5693, 0.9475, 0.9679, 0.9476, 0.996, 0.8692, 0.9961, 0.9135, 0.968, 0.04612, 0.9311, 0.09037, 0.9006, 0.08991, 0.9482, 0.04595, 0.9478, 0.04847, 0.7156, 0.09277, 0.6854, 0.09213, 0.7328, 0.04821, 0.7322, 0.9468, 0.75, 0.9469, 0.7814, 0.8685, 0.7818, 0.9128, 0.7503, 0.8428, 0.3167, 0.8276, 0.3176, 0.8201, 0.2428, 0.8364, 0.2416, 0.8426, 0.5675, 0.8555, 0.5684, 0.8492, 0.6419, 0.8339, 0.6393, 0.01253, 0.9309, 0.01285, 0.8999, 0.09037, 0.9006, 0.04612, 0.9311, 0.7871, 0.2523, 0.8201, 0.2387, 0.8201, 0.2428, 0.7874, 0.2554, 0.8364, 0.2416, 0.8201, 0.2428, 0.8201, 0.2387, 0.8358, 0.2379, 0.8492, 0.6419, 0.88, 0.6368, 0.8798, 0.6395, 0.8483, 0.6456, 0.8339, 0.6393, 0.8492, 0.6419, 0.8483, 0.6456, 0.8334, 0.6428, 0.88, 0.6368, 0.9116, 0.6462, 0.9124, 0.6518, 0.8798, 0.6395, 0.9288, 0.6477, 0.9124, 0.6518, 0.9116, 0.6462, 0.9282, 0.6439, 0.9772, 0.2604, 0.9462, 0.2477, 0.9463, 0.2437, 0.9776, 0.2574, 0.9312, 0.2427, 0.9463, 0.2437, 0.9462, 0.2477, 0.9308, 0.2462, 0.9445, 0.6427, 0.9772, 0.6302, 0.9776, 0.6333, 0.9446, 0.6469, 0.9282, 0.6439, 0.9445, 0.6427, 0.9446, 0.6469, 0.9288, 0.6477, 0.8334, 0.6428, 0.8184, 0.6418, 0.8185, 0.6378, 0.8339, 0.6393, 0.7875, 0.6251, 0.8185, 0.6378, 0.8184, 0.6418, 0.7871, 0.628, 0.9155, 0.2436, 0.8846, 0.2487, 0.8849, 0.2459, 0.9163, 0.2398, 0.9308, 0.2462, 0.9155, 0.2436, 0.9163, 0.2398, 0.9312, 0.2427, 0.8846, 0.2487, 0.853, 0.2393, 0.8523, 0.2336, 0.8849, 0.2459, 0.8358, 0.2379, 0.8523, 0.2336, 0.853, 0.2393, 0.8364, 0.2416, 0.8276, 0.3176, 0.7935, 0.3198, 0.7874, 0.2554, 0.8201, 0.2428])
me_cylinder.materials.append(mat_cup)
me_cylinder.materials.append(mat_gold)
me_cylinder.update()
me_plane = bpy.data.meshes.new('Plane')
me_plane.from_pydata([(-1.0, -1.0, 0.0), (1.0, -1.0, 0.0), (-1.0, 1.0, 0.0), (1.0, 1.0, 0.0)], [], [(0, 1, 3, 2)])
_uv = me_plane.uv_layers.new(name='UVMap')
_uv.uv.foreach_set('vector', [0.0, 0.0, 1.0, 0.0, 1.0, 1.0, 0.0, 1.0])
me_plane.update()
me_plane_001 = bpy.data.meshes.new('Plane.001')
me_plane_001.from_pydata([(-1.0, -1.0, 0.0), (1.0, -1.0, 0.0), (-1.0, 1.0, 0.0), (1.0, 1.0, 0.0)], [], [(0, 1, 3, 2)])
_uv = me_plane_001.uv_layers.new(name='UVMap')
_uv.uv.foreach_set('vector', [0.0, 0.0, 1.0, 0.0, 1.0, 1.0, 0.0, 1.0])
me_plane_001.update()

# ---- objects
ob_light = bpy.data.objects.new('Light', light_light)
ob_camera = bpy.data.objects.new('Camera', cam_camera)
ob_cylinder = bpy.data.objects.new('Cylinder', me_cylinder)
ob_plane = bpy.data.objects.new('Plane', me_plane)
ob_light_001 = bpy.data.objects.new('Light.001', light_light_001)
ob_light_002 = bpy.data.objects.new('Light.002', light_light_002)
ob_plane_001 = bpy.data.objects.new('Plane.001', me_plane_001)

# ---- transforms, parenting, visibility, modifiers, constraints
ob_light.location = (3.514, 1.186, 5.904)
ob_light.rotation_euler = (0.6503, 0.05522, 1.866)
ob_light.lock_rotations_4d = False
ob_light.empty_display_type = 'ARROWS'
ob_light.color = (0.0, 0.0, 0.0, 0.0)
ob_light.lineart.crease_threshold = 0.0
ob_camera.location = (4.845, 5.612, 2.486)
ob_camera.rotation_euler = (1.3, -2.716e-06, 2.475)
ob_camera.lock_rotations_4d = False
ob_camera.empty_display_type = 'ARROWS'
ob_camera.color = (0.0, 0.0, 0.0, 0.0)
ob_camera.display_type = 'WIRE'
ob_camera.lineart.crease_threshold = 0.0
ob_cylinder.location = (0.0, 0.0, 0.0)
ob_cylinder.rotation_euler = (0.0, -0.0, 2.144)
_m = ob_cylinder.modifiers.new('Subdivision', 'SUBSURF')
_m.levels = 2
ob_plane.location = (0.0, 0.0, -0.9989)
ob_plane.scale = (5.692, 5.692, 5.692)
ob_light_001.location = (-0.5492, 4.304, 4.545)
ob_light_001.rotation_euler = (0.6503, 0.05522, 1.866)
ob_light_001.lock_rotations_4d = False
ob_light_001.empty_display_type = 'ARROWS'
ob_light_001.color = (0.0, 0.0, 0.0, 0.0)
ob_light_001.lineart.crease_threshold = 0.0
ob_light_002.location = (-4.87, -1.535, -0.07267)
ob_light_002.rotation_euler = (0.6503, 0.05522, 1.866)
ob_light_002.lock_rotations_4d = False
ob_light_002.empty_display_type = 'ARROWS'
ob_light_002.color = (0.0, 0.0, 0.0, 0.0)
ob_light_002.lineart.crease_threshold = 0.0
ob_plane_001.location = (0.0, 0.0, -1.021)
ob_plane_001.scale = (5.515, 5.515, 5.515)

# ---- collection membership
col_collection.objects.link(ob_light)
col_collection.objects.link(ob_camera)
col_collection.objects.link(ob_cylinder)
col_collection.objects.link(ob_plane)
col_collection.objects.link(ob_light_001)
col_collection.objects.link(ob_light_002)
col_collection.objects.link(ob_plane_001)

# ---- scene / render settings (as saved in the file)
scene.camera = ob_camera
scene.frame_start = 1; scene.frame_end = 250; scene.frame_set(10)
scene.render.engine = 'BLENDER_EEVEE_NEXT'
scene.render.resolution_x = 1024
scene.render.resolution_y = 1024
scene.render.film_transparent = True
bpy.context.view_layer.update()
